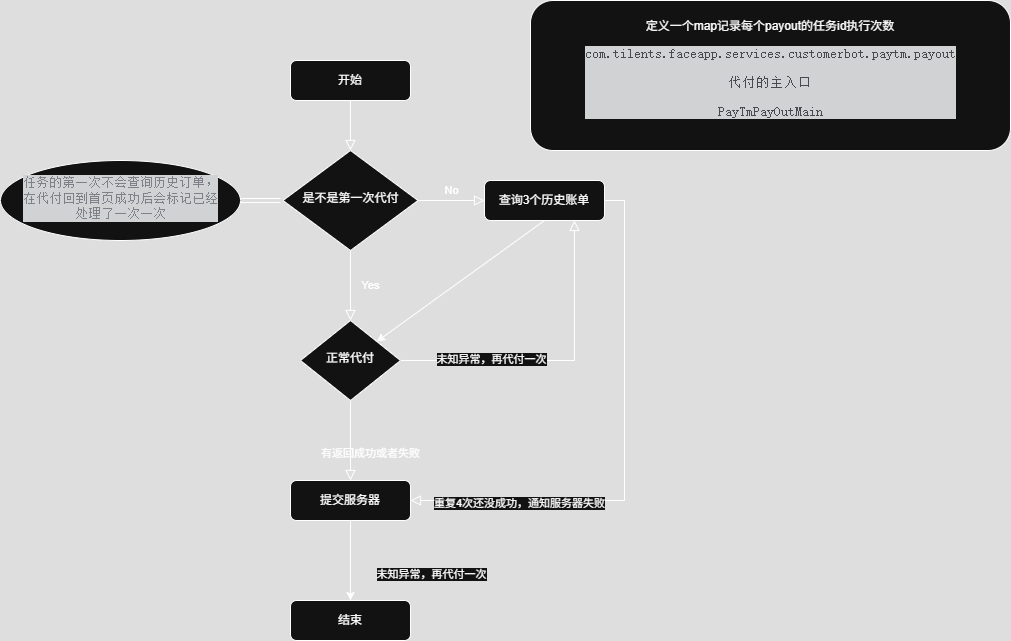

The diagram above was exported from draw.io. Its source (the exported page's mxGraphModel, read from the mxfile embedded in the PNG):
<mxGraphModel dx="1933" dy="730" grid="1" gridSize="10" guides="1" tooltips="1" connect="1" arrows="1" fold="1" page="1" pageScale="1" pageWidth="827" pageHeight="1169" math="0" shadow="0">
  <root>
    <mxCell id="WIyWlLk6GJQsqaUBKTNV-0" />
    <mxCell id="WIyWlLk6GJQsqaUBKTNV-1" parent="WIyWlLk6GJQsqaUBKTNV-0" />
    <mxCell id="WIyWlLk6GJQsqaUBKTNV-2" value="" style="rounded=0;html=1;jettySize=auto;orthogonalLoop=1;fontSize=11;endArrow=block;endFill=0;endSize=8;strokeWidth=1;shadow=0;labelBackgroundColor=none;edgeStyle=orthogonalEdgeStyle;" parent="WIyWlLk6GJQsqaUBKTNV-1" source="WIyWlLk6GJQsqaUBKTNV-3" target="WIyWlLk6GJQsqaUBKTNV-6" edge="1">
      <mxGeometry relative="1" as="geometry" />
    </mxCell>
    <mxCell id="WIyWlLk6GJQsqaUBKTNV-3" value="开始" style="rounded=1;whiteSpace=wrap;html=1;fontSize=12;glass=0;strokeWidth=1;shadow=0;" parent="WIyWlLk6GJQsqaUBKTNV-1" vertex="1">
      <mxGeometry x="160" y="80" width="120" height="40" as="geometry" />
    </mxCell>
    <mxCell id="WIyWlLk6GJQsqaUBKTNV-4" value="Yes" style="rounded=0;html=1;jettySize=auto;orthogonalLoop=1;fontSize=11;endArrow=block;endFill=0;endSize=8;strokeWidth=1;shadow=0;labelBackgroundColor=none;edgeStyle=orthogonalEdgeStyle;" parent="WIyWlLk6GJQsqaUBKTNV-1" source="WIyWlLk6GJQsqaUBKTNV-6" target="WIyWlLk6GJQsqaUBKTNV-10" edge="1">
      <mxGeometry y="20" relative="1" as="geometry">
        <mxPoint as="offset" />
      </mxGeometry>
    </mxCell>
    <mxCell id="WIyWlLk6GJQsqaUBKTNV-5" value="No" style="edgeStyle=orthogonalEdgeStyle;rounded=0;html=1;jettySize=auto;orthogonalLoop=1;fontSize=11;endArrow=block;endFill=0;endSize=8;strokeWidth=1;shadow=0;labelBackgroundColor=none;" parent="WIyWlLk6GJQsqaUBKTNV-1" source="WIyWlLk6GJQsqaUBKTNV-6" target="WIyWlLk6GJQsqaUBKTNV-7" edge="1">
      <mxGeometry y="10" relative="1" as="geometry">
        <mxPoint as="offset" />
      </mxGeometry>
    </mxCell>
    <mxCell id="WIyWlLk6GJQsqaUBKTNV-6" value="是不是第一次代付" style="rhombus;whiteSpace=wrap;html=1;shadow=0;fontFamily=Helvetica;fontSize=12;align=center;strokeWidth=1;spacing=6;spacingTop=-4;" parent="WIyWlLk6GJQsqaUBKTNV-1" vertex="1">
      <mxGeometry x="152.5" y="170" width="135" height="100" as="geometry" />
    </mxCell>
    <mxCell id="WIyWlLk6GJQsqaUBKTNV-7" value="查询3个历史账单" style="rounded=1;whiteSpace=wrap;html=1;fontSize=12;glass=0;strokeWidth=1;shadow=0;" parent="WIyWlLk6GJQsqaUBKTNV-1" vertex="1">
      <mxGeometry x="354" y="200" width="120" height="40" as="geometry" />
    </mxCell>
    <mxCell id="WIyWlLk6GJQsqaUBKTNV-8" value="有返回成功或者失败" style="rounded=0;html=1;jettySize=auto;orthogonalLoop=1;fontSize=11;endArrow=block;endFill=0;endSize=8;strokeWidth=1;shadow=0;labelBackgroundColor=none;edgeStyle=orthogonalEdgeStyle;" parent="WIyWlLk6GJQsqaUBKTNV-1" source="WIyWlLk6GJQsqaUBKTNV-10" target="WIyWlLk6GJQsqaUBKTNV-11" edge="1">
      <mxGeometry x="0.325" y="20" relative="1" as="geometry">
        <mxPoint as="offset" />
      </mxGeometry>
    </mxCell>
    <mxCell id="WIyWlLk6GJQsqaUBKTNV-9" value="" style="edgeStyle=orthogonalEdgeStyle;rounded=0;html=1;jettySize=auto;orthogonalLoop=1;fontSize=11;endArrow=block;endFill=0;endSize=8;strokeWidth=1;shadow=0;labelBackgroundColor=none;entryX=0.75;entryY=1;entryDx=0;entryDy=0;" parent="WIyWlLk6GJQsqaUBKTNV-1" source="WIyWlLk6GJQsqaUBKTNV-10" target="WIyWlLk6GJQsqaUBKTNV-7" edge="1">
      <mxGeometry y="10" relative="1" as="geometry">
        <mxPoint as="offset" />
        <mxPoint x="320" y="380" as="targetPoint" />
      </mxGeometry>
    </mxCell>
    <mxCell id="W6n6ixHQuRA3JV6kteij-14" value="未知异常，再代付一次" style="edgeLabel;html=1;align=center;verticalAlign=middle;resizable=0;points=[];" vertex="1" connectable="0" parent="WIyWlLk6GJQsqaUBKTNV-9">
      <mxGeometry x="-0.4268" y="2" relative="1" as="geometry">
        <mxPoint as="offset" />
      </mxGeometry>
    </mxCell>
    <mxCell id="WIyWlLk6GJQsqaUBKTNV-10" value="正常代付" style="rhombus;whiteSpace=wrap;html=1;shadow=0;fontFamily=Helvetica;fontSize=12;align=center;strokeWidth=1;spacing=6;spacingTop=-4;" parent="WIyWlLk6GJQsqaUBKTNV-1" vertex="1">
      <mxGeometry x="170" y="340" width="100" height="80" as="geometry" />
    </mxCell>
    <mxCell id="W6n6ixHQuRA3JV6kteij-7" value="" style="edgeStyle=orthogonalEdgeStyle;rounded=0;orthogonalLoop=1;jettySize=auto;html=1;" edge="1" parent="WIyWlLk6GJQsqaUBKTNV-1" source="WIyWlLk6GJQsqaUBKTNV-11" target="W6n6ixHQuRA3JV6kteij-6">
      <mxGeometry relative="1" as="geometry" />
    </mxCell>
    <mxCell id="WIyWlLk6GJQsqaUBKTNV-11" value="提交服务器" style="rounded=1;whiteSpace=wrap;html=1;fontSize=12;glass=0;strokeWidth=1;shadow=0;" parent="WIyWlLk6GJQsqaUBKTNV-1" vertex="1">
      <mxGeometry x="160" y="500" width="120" height="40" as="geometry" />
    </mxCell>
    <mxCell id="W6n6ixHQuRA3JV6kteij-0" value="定义一个map记录每个payout的任务id执行次数&lt;div&gt;&lt;div style=&quot;background-color: rgb(30, 31, 34); color: rgb(188, 190, 196);&quot;&gt;&lt;pre style=&quot;font-family:'JetBrains Mono',monospace;font-size:9.8pt;&quot;&gt;com.tilents.faceapp.services.customerbot.paytm.payout&lt;/pre&gt;&lt;pre style=&quot;font-family:'JetBrains Mono',monospace;font-size:9.8pt;&quot;&gt;代付的主入口&lt;/pre&gt;&lt;pre style=&quot;font-family:'JetBrains Mono',monospace;font-size:9.8pt;&quot;&gt;&lt;div style=&quot;background-color:#1e1f22;color:#bcbec4&quot;&gt;&lt;pre style=&quot;font-family:'JetBrains Mono',monospace;font-size:9.8pt;&quot;&gt;PayTmPayOutMain&lt;/pre&gt;&lt;/div&gt;&lt;/pre&gt;&lt;/div&gt;&lt;/div&gt;" style="rounded=1;whiteSpace=wrap;html=1;glass=0;strokeWidth=1;shadow=0;" vertex="1" parent="WIyWlLk6GJQsqaUBKTNV-1">
      <mxGeometry x="400" y="20" width="480" height="150" as="geometry" />
    </mxCell>
    <mxCell id="W6n6ixHQuRA3JV6kteij-5" value="" style="endArrow=classic;html=1;rounded=0;exitX=0.5;exitY=1;exitDx=0;exitDy=0;" edge="1" parent="WIyWlLk6GJQsqaUBKTNV-1" source="WIyWlLk6GJQsqaUBKTNV-7" target="WIyWlLk6GJQsqaUBKTNV-10">
      <mxGeometry width="50" height="50" relative="1" as="geometry">
        <mxPoint x="390" y="400" as="sourcePoint" />
        <mxPoint x="100" y="310" as="targetPoint" />
      </mxGeometry>
    </mxCell>
    <mxCell id="W6n6ixHQuRA3JV6kteij-6" value="结束" style="rounded=1;whiteSpace=wrap;html=1;fontSize=12;glass=0;strokeWidth=1;shadow=0;" vertex="1" parent="WIyWlLk6GJQsqaUBKTNV-1">
      <mxGeometry x="160" y="620" width="120" height="40" as="geometry" />
    </mxCell>
    <mxCell id="W6n6ixHQuRA3JV6kteij-10" value="" style="edgeStyle=orthogonalEdgeStyle;rounded=0;html=1;jettySize=auto;orthogonalLoop=1;fontSize=11;endArrow=block;endFill=0;endSize=8;strokeWidth=1;shadow=0;labelBackgroundColor=none;entryX=1;entryY=0.5;entryDx=0;entryDy=0;exitX=1;exitY=0.5;exitDx=0;exitDy=0;" edge="1" parent="WIyWlLk6GJQsqaUBKTNV-1" source="WIyWlLk6GJQsqaUBKTNV-7" target="WIyWlLk6GJQsqaUBKTNV-11">
      <mxGeometry y="10" relative="1" as="geometry">
        <mxPoint as="offset" />
        <mxPoint x="280" y="390" as="sourcePoint" />
        <mxPoint x="454" y="250" as="targetPoint" />
      </mxGeometry>
    </mxCell>
    <mxCell id="W6n6ixHQuRA3JV6kteij-11" value="未知异常，再代付一次" style="edgeLabel;html=1;align=center;verticalAlign=middle;resizable=0;points=[];" vertex="1" connectable="0" parent="W6n6ixHQuRA3JV6kteij-10">
      <mxGeometry x="0.6429" y="-1" relative="1" as="geometry">
        <mxPoint x="-75" y="74" as="offset" />
      </mxGeometry>
    </mxCell>
    <mxCell id="W6n6ixHQuRA3JV6kteij-15" value="重复4次还没成功，通知服务器失败" style="edgeLabel;html=1;align=center;verticalAlign=middle;resizable=0;points=[];" vertex="1" connectable="0" parent="W6n6ixHQuRA3JV6kteij-10">
      <mxGeometry x="0.5955" y="2" relative="1" as="geometry">
        <mxPoint as="offset" />
      </mxGeometry>
    </mxCell>
    <mxCell id="W6n6ixHQuRA3JV6kteij-16" value="&lt;div style=&quot;background-color: rgb(30, 31, 34); color: rgb(188, 190, 196);&quot;&gt;&lt;pre style=&quot;font-family:'宋体',monospace;font-size:9.8pt;&quot;&gt;&lt;span style=&quot;color: rgb(122, 126, 133);&quot;&gt;任务的第一次不会查询历史订单，&lt;br/&gt;在代付回到首页成功后会标记已经&lt;br/&gt;处理了一次一次&lt;/span&gt;&lt;/pre&gt;&lt;/div&gt;" style="ellipse;whiteSpace=wrap;html=1;shadow=0;strokeWidth=1;spacing=6;spacingTop=-4;" vertex="1" parent="WIyWlLk6GJQsqaUBKTNV-1">
      <mxGeometry x="-130" y="180" width="240" height="80" as="geometry" />
    </mxCell>
    <mxCell id="W6n6ixHQuRA3JV6kteij-21" value="" style="shape=link;html=1;rounded=0;" edge="1" parent="WIyWlLk6GJQsqaUBKTNV-1">
      <mxGeometry width="100" relative="1" as="geometry">
        <mxPoint x="110" y="220" as="sourcePoint" />
        <mxPoint x="150" y="220" as="targetPoint" />
      </mxGeometry>
    </mxCell>
  </root>
</mxGraphModel>